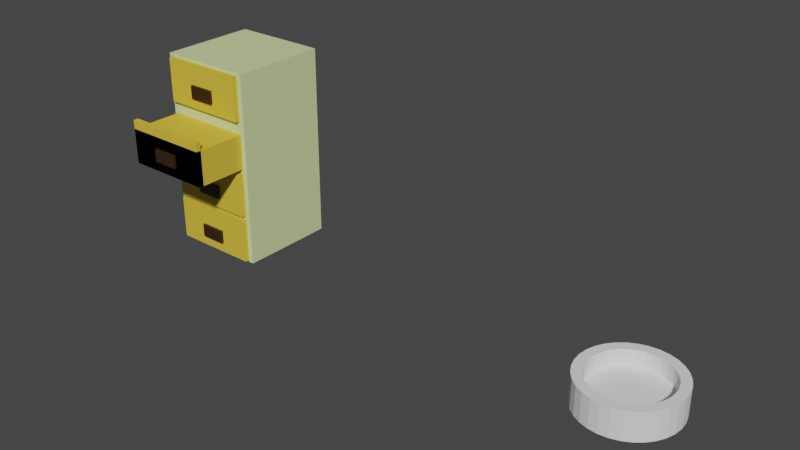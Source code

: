 # Source: filing-cabinet.blend  (saved by Blender 2.91.10; exported with 4.5.12 LTS)
import bpy
from mathutils import Matrix  # noqa: F401  (used for matrix-valued properties, if any)

bpy.ops.wm.read_factory_settings(use_empty=True)
scene = bpy.context.scene
scene.name = 'Scene'

# ---- collections
col_collection = bpy.data.collections.new('Collection'); scene.collection.children.link(col_collection)

# ---- materials (node trees are filled in below, after node groups)
mat_handle = bpy.data.materials.new('Handle')
mat_handle.alpha_threshold = 0.0
mat_handle.use_transparent_shadow = False
mat_handle.line_color = (0.0, 0.0, 0.0, 1.0)
mat_drawers = bpy.data.materials.new('Drawers')
mat_drawers.use_transparent_shadow = False
mat_cabinet = bpy.data.materials.new('Cabinet')
mat_cabinet.use_transparent_shadow = False

# ---- material node trees
mat_handle.use_nodes = True; mat_handle.node_tree.nodes.clear()
_N = mat_handle.node_tree.nodes; _L = mat_handle.node_tree.links
n0 = _N.new('ShaderNodeOutputMaterial'); n0.name = 'Material Output'; n0.location = (300, 300)
n1 = _N.new('ShaderNodeBsdfPrincipled'); n1.name = 'Principled BSDF'; n1.location = (10, 300)
n1.distribution = 'GGX'
n1.subsurface_method = 'BURLEY'
n1.inputs[0].default_value = (0.03741, 0.017, 0.004091, 1.0)
n1.inputs[2].default_value = 0.4
n1.inputs[3].default_value = 1.45
n1.inputs[27].default_value = (0.0, 0.0, 0.0, 1.0)
n1.inputs[28].default_value = 1.0
_L.new(n1.outputs[0], n0.inputs[0])
n0.is_active_output = True
mat_drawers.use_nodes = True; mat_drawers.node_tree.nodes.clear()
_N = mat_drawers.node_tree.nodes; _L = mat_drawers.node_tree.links
n0 = _N.new('ShaderNodeBsdfPrincipled'); n0.name = 'Principled BSDF'; n0.location = (10, 300)
n0.distribution = 'GGX'
n0.subsurface_method = 'BURLEY'
n0.inputs[0].default_value = (0.7743, 0.5466, 0.05182, 1.0)
n0.inputs[3].default_value = 1.45
n0.inputs[27].default_value = (0.0, 0.0, 0.0, 1.0)
n0.inputs[28].default_value = 1.0
n1 = _N.new('ShaderNodeOutputMaterial'); n1.name = 'Material Output'; n1.location = (300, 300)
_L.new(n0.outputs[0], n1.inputs[0])
n1.is_active_output = True
mat_cabinet.use_nodes = True; mat_cabinet.node_tree.nodes.clear()
_N = mat_cabinet.node_tree.nodes; _L = mat_cabinet.node_tree.links
n0 = _N.new('ShaderNodeBsdfPrincipled'); n0.name = 'Principled BSDF'; n0.location = (10, 300)
n0.distribution = 'GGX'
n0.subsurface_method = 'BURLEY'
n0.inputs[0].default_value = (0.6928, 0.8, 0.3853, 1.0)
n0.inputs[3].default_value = 1.45
n0.inputs[27].default_value = (0.0, 0.0, 0.0, 1.0)
n0.inputs[28].default_value = 1.0
n1 = _N.new('ShaderNodeOutputMaterial'); n1.name = 'Material Output'; n1.location = (300, 300)
_L.new(n0.outputs[0], n1.inputs[0])
n1.is_active_output = True

# ---- world
world_world = bpy.data.worlds.new('World'); scene.world = world_world
world_world.use_nodes = True; world_world.node_tree.nodes.clear()
_N = world_world.node_tree.nodes; _L = world_world.node_tree.links
n0 = _N.new('ShaderNodeOutputWorld'); n0.name = 'World Output'; n0.location = (300, 300)
n1 = _N.new('ShaderNodeBackground'); n1.name = 'Background'; n1.location = (10, 300)
n1.inputs[0].default_value = (0.05088, 0.05088, 0.05088, 1.0)
_L.new(n1.outputs[0], n0.inputs[0])
n0.is_active_output = True
world_world.color = (0.05088, 0.05088, 0.05088)
world_world.use_sun_shadow = False
world_world.sun_shadow_jitter_overblur = 0.0

# ---- meshes
me_cube = bpy.data.meshes.new('Cube')
me_cube.from_pydata([(1.0, 1.0, 4.0), (1.0, 1.0, 0.0), (1.0, -1.0, 4.0), (1.0, -1.0, 0.0), (-1.0, 1.0, 4.0), (-1.0, 1.0, 0.0), (-1.0, -1.0, 4.0), (-1.0, -1.0, 0.0), (-0.9, -1.1, 0.05), (-0.9, -1.1, 0.95), (-0.9, 0.9, 0.05), (-0.9, 0.9, 0.95), (0.9, -1.1, 0.05), (0.9, -1.1, 0.95), (0.9, 0.9, 0.05), (0.9, 0.9, 0.95), (-0.9, -1.1, 1.05), (-0.9, -1.1, 1.95), (-0.9, 0.9, 1.05), (-0.9, 0.9, 1.95), (0.9, -1.1, 1.05), (0.9, -1.1, 1.95), (0.9, 0.9, 1.05), (0.9, 0.9, 1.95), (-0.9, -2.1, 2.05), (-0.9, -2.1, 2.95), (-0.9, -2.0, 2.05), (-0.9, -2.0, 2.95), (0.9, -2.1, 2.05), (0.9, -2.1, 2.95), (0.9, -2.0, 2.05), (0.9, -2.0, 2.95), (-0.9, -1.1, 3.05), (-0.9, -1.1, 3.95), (-0.9, 0.9, 3.05), (-0.9, 0.9, 3.95), (0.9, -1.1, 3.05), (0.9, -1.1, 3.95), (0.9, 0.9, 3.05), (0.9, 0.9, 3.95), (-0.27, -1.15, 3.265), (-0.27, -1.15, 3.535), (-0.27, 0.85, 3.265), (-0.27, 0.85, 3.535), (0.27, -1.15, 3.265), (0.27, -1.15, 3.535), (0.27, 0.85, 3.265), (0.27, 0.85, 3.535), (-0.27, -2.15, 2.265), (-0.27, -2.15, 2.535), (-0.27, -0.15, 2.265), (-0.27, -0.15, 2.535), (0.27, -2.15, 2.265), (0.27, -2.15, 2.535), (0.27, -0.15, 2.265), (0.27, -0.15, 2.535), (-0.27, -1.15, 1.265), (-0.27, -1.15, 1.535), (-0.27, 0.85, 1.265), (-0.27, 0.85, 1.535), (0.27, -1.15, 1.265), (0.27, -1.15, 1.535), (0.27, 0.85, 1.265), (0.27, 0.85, 1.535), (-0.27, -1.15, 0.265), (-0.27, -1.15, 0.535), (-0.27, 0.85, 0.265), (-0.27, 0.85, 0.535), (0.27, -1.15, 0.265), (0.27, -1.15, 0.535), (0.27, 0.85, 0.265), (0.27, 0.85, 0.535), (-0.9, -2.1, 2.05), (-0.9, -2.1, 2.77), (-0.9, -0.1, 2.05), (-0.9, -0.1, 2.77), (0.9, -2.1, 2.05), (0.9, -2.1, 2.77), (0.9, -0.1, 2.05), (0.9, -0.1, 2.77)], [], [(0, 4, 6, 2), (3, 2, 6, 7), (7, 6, 4, 5), (5, 1, 3, 7), (1, 0, 2, 3), (5, 4, 0, 1), (8, 9, 11, 10), (10, 11, 15, 14), (14, 15, 13, 12), (12, 13, 9, 8), (10, 14, 12, 8), (15, 11, 9, 13), (16, 17, 19, 18), (18, 19, 23, 22), (22, 23, 21, 20), (20, 21, 17, 16), (18, 22, 20, 16), (23, 19, 17, 21), (24, 25, 27, 26), (26, 27, 31, 30), (30, 31, 29, 28), (28, 29, 25, 24), (26, 30, 28, 24), (31, 27, 25, 29), (32, 33, 35, 34), (34, 35, 39, 38), (38, 39, 37, 36), (36, 37, 33, 32), (34, 38, 36, 32), (39, 35, 33, 37), (40, 41, 43, 42), (42, 43, 47, 46), (46, 47, 45, 44), (44, 45, 41, 40), (42, 46, 44, 40), (47, 43, 41, 45), (48, 49, 51, 50), (50, 51, 55, 54), (54, 55, 53, 52), (52, 53, 49, 48), (50, 54, 52, 48), (55, 51, 49, 53), (56, 57, 59, 58), (58, 59, 63, 62), (62, 63, 61, 60), (60, 61, 57, 56), (58, 62, 60, 56), (63, 59, 57, 61), (64, 65, 67, 66), (66, 67, 71, 70), (70, 71, 69, 68), (68, 69, 65, 64), (66, 70, 68, 64), (71, 67, 65, 69), (72, 73, 75, 74), (74, 75, 79, 78), (78, 79, 77, 76), (76, 77, 73, 72), (74, 78, 76, 72), (79, 75, 73, 77)])
me_cube.polygons.foreach_set('material_index', [2, 2, 2, 2, 2, 2, 1, 1, 1, 1, 1, 1, 1, 1, 1, 1, 1, 1, 1, 1, 1, 1, 1, 1, 1, 1, 1, 1, 1, 1, 0, 0, 0, 0, 0, 0, 0, 0, 0, 0, 0, 0, 0, 0, 0, 0, 0, 0, 0, 0, 0, 0, 0, 0, 1, 1, 1, 1, 1, 1])
_uv = me_cube.uv_layers.new(name='UVMap')
_uv.uv.foreach_set('vector', [0.625, 0.5, 0.875, 0.5, 0.875, 0.75, 0.625, 0.75, 0.375, 0.75, 0.625, 0.75, 0.625, 1.0, 0.375, 1.0, 0.375, 0.0, 0.625, 0.0, 0.625, 0.25, 0.375, 0.25, 0.125, 0.5, 0.375, 0.5, 0.375, 0.75, 0.125, 0.75, 0.375, 0.5, 0.625, 0.5, 0.625, 0.75, 0.375, 0.75, 0.375, 0.25, 0.625, 0.25, 0.625, 0.5, 0.375, 0.5, 0.375, 0.0, 0.625, 0.0, 0.625, 0.25, 0.375, 0.25, 0.375, 0.25, 0.625, 0.25, 0.625, 0.5, 0.375, 0.5, 0.375, 0.5, 0.625, 0.5, 0.625, 0.75, 0.375, 0.75, 0.375, 0.75, 0.625, 0.75, 0.625, 1.0, 0.375, 1.0, 0.125, 0.5, 0.375, 0.5, 0.375, 0.75, 0.125, 0.75, 0.625, 0.5, 0.875, 0.5, 0.875, 0.75, 0.625, 0.75, 0.375, 0.0, 0.625, 0.0, 0.625, 0.25, 0.375, 0.25, 0.375, 0.25, 0.625, 0.25, 0.625, 0.5, 0.375, 0.5, 0.375, 0.5, 0.625, 0.5, 0.625, 0.75, 0.375, 0.75, 0.375, 0.75, 0.625, 0.75, 0.625, 1.0, 0.375, 1.0, 0.125, 0.5, 0.375, 0.5, 0.375, 0.75, 0.125, 0.75, 0.625, 0.5, 0.875, 0.5, 0.875, 0.75, 0.625, 0.75, 0.375, 0.0, 0.625, 0.0, 0.625, 0.25, 0.375, 0.25, 0.375, 0.25, 0.625, 0.25, 0.625, 0.5, 0.375, 0.5, 0.375, 0.5, 0.625, 0.5, 0.625, 0.75, 0.375, 0.75, 0.375, 0.75, 0.625, 0.75, 0.625, 1.0, 0.375, 1.0, 0.125, 0.5, 0.375, 0.5, 0.375, 0.75, 0.125, 0.75, 0.625, 0.5, 0.875, 0.5, 0.875, 0.75, 0.625, 0.75, 0.375, 0.0, 0.625, 0.0, 0.625, 0.25, 0.375, 0.25, 0.375, 0.25, 0.625, 0.25, 0.625, 0.5, 0.375, 0.5, 0.375, 0.5, 0.625, 0.5, 0.625, 0.75, 0.375, 0.75, 0.375, 0.75, 0.625, 0.75, 0.625, 1.0, 0.375, 1.0, 0.125, 0.5, 0.375, 0.5, 0.375, 0.75, 0.125, 0.75, 0.625, 0.5, 0.875, 0.5, 0.875, 0.75, 0.625, 0.75, 0.375, 0.0, 0.625, 0.0, 0.625, 0.25, 0.375, 0.25, 0.375, 0.25, 0.625, 0.25, 0.625, 0.5, 0.375, 0.5, 0.375, 0.5, 0.625, 0.5, 0.625, 0.75, 0.375, 0.75, 0.375, 0.75, 0.625, 0.75, 0.625, 1.0, 0.375, 1.0, 0.125, 0.5, 0.375, 0.5, 0.375, 0.75, 0.125, 0.75, 0.625, 0.5, 0.875, 0.5, 0.875, 0.75, 0.625, 0.75, 0.375, 0.0, 0.625, 0.0, 0.625, 0.25, 0.375, 0.25, 0.375, 0.25, 0.625, 0.25, 0.625, 0.5, 0.375, 0.5, 0.375, 0.5, 0.625, 0.5, 0.625, 0.75, 0.375, 0.75, 0.375, 0.75, 0.625, 0.75, 0.625, 1.0, 0.375, 1.0, 0.125, 0.5, 0.375, 0.5, 0.375, 0.75, 0.125, 0.75, 0.625, 0.5, 0.875, 0.5, 0.875, 0.75, 0.625, 0.75, 0.375, 0.0, 0.625, 0.0, 0.625, 0.25, 0.375, 0.25, 0.375, 0.25, 0.625, 0.25, 0.625, 0.5, 0.375, 0.5, 0.375, 0.5, 0.625, 0.5, 0.625, 0.75, 0.375, 0.75, 0.375, 0.75, 0.625, 0.75, 0.625, 1.0, 0.375, 1.0, 0.125, 0.5, 0.375, 0.5, 0.375, 0.75, 0.125, 0.75, 0.625, 0.5, 0.875, 0.5, 0.875, 0.75, 0.625, 0.75, 0.375, 0.0, 0.625, 0.0, 0.625, 0.25, 0.375, 0.25, 0.375, 0.25, 0.625, 0.25, 0.625, 0.5, 0.375, 0.5, 0.375, 0.5, 0.625, 0.5, 0.625, 0.75, 0.375, 0.75, 0.375, 0.75, 0.625, 0.75, 0.625, 1.0, 0.375, 1.0, 0.125, 0.5, 0.375, 0.5, 0.375, 0.75, 0.125, 0.75, 0.625, 0.5, 0.875, 0.5, 0.875, 0.75, 0.625, 0.75, 0.375, 0.0, 0.625, 0.0, 0.625, 0.25, 0.375, 0.25, 0.375, 0.25, 0.625, 0.25, 0.625, 0.5, 0.375, 0.5, 0.375, 0.5, 0.625, 0.5, 0.625, 0.75, 0.375, 0.75, 0.375, 0.75, 0.625, 0.75, 0.625, 1.0, 0.375, 1.0, 0.125, 0.5, 0.375, 0.5, 0.375, 0.75, 0.125, 0.75, 0.625, 0.5, 0.875, 0.5, 0.875, 0.75, 0.625, 0.75])
me_cube.materials.append(mat_handle)
me_cube.materials.append(mat_drawers)
me_cube.materials.append(mat_cabinet)
me_cube.use_remesh_preserve_volume = False
me_cube.use_remesh_preserve_attributes = False
me_cube.use_mirror_vertex_groups = False
me_cube.update()
me_cylinder = bpy.data.meshes.new('Cylinder')
me_cylinder.from_pydata([(0.0, 0.8, -0.04), (0.1561, 0.7846, -0.04), (0.3061, 0.7391, -0.04), (0.4445, 0.6652, -0.04), (0.5657, 0.5657, -0.04), (0.6652, 0.4445, -0.04), (0.7391, 0.3061, -0.04), (0.7846, 0.1561, -0.04), (0.8, 6.04e-08, -0.04), (0.7846, -0.1561, -0.04), (0.7391, -0.3061, -0.04), (0.6652, -0.4445, -0.04), (0.5657, -0.5657, -0.04), (0.4445, -0.6652, -0.04), (0.3061, -0.7391, -0.04), (0.1561, -0.7846, -0.04), (-2.607e-07, -0.8, -0.04), (-0.1561, -0.7846, -0.04), (-0.3061, -0.7391, -0.04), (-0.4445, -0.6652, -0.04), (-0.5657, -0.5657, -0.04), (-0.6652, -0.4445, -0.04), (-0.7391, -0.3061, -0.04), (-0.7846, -0.1561, -0.04), (-0.8, 7.725e-07, -0.04), (-0.7846, 0.1561, -0.04), (-0.7391, 0.3061, -0.04), (-0.6652, 0.4445, -0.04), (-0.5657, 0.5657, -0.04), (-0.4445, 0.6652, -0.04), (-0.3061, 0.7391, -0.04), (-0.1561, 0.7846, -0.04), (0.0, 1.0, -0.3), (0.0, 1.0, 0.3), (0.1951, 0.9808, -0.3), (0.1951, 0.9808, 0.3), (0.3827, 0.9239, -0.3), (0.3827, 0.9239, 0.3), (0.5556, 0.8315, -0.3), (0.5556, 0.8315, 0.3), (0.7071, 0.7071, -0.3), (0.7071, 0.7071, 0.3), (0.8315, 0.5556, -0.3), (0.8315, 0.5556, 0.3), (0.9239, 0.3827, -0.3), (0.9239, 0.3827, 0.3), (0.9808, 0.1951, -0.3), (0.9808, 0.1951, 0.3), (1.0, 7.55e-08, -0.3), (1.0, 7.55e-08, 0.3), (0.9808, -0.1951, -0.3), (0.9808, -0.1951, 0.3), (0.9239, -0.3827, -0.3), (0.9239, -0.3827, 0.3), (0.8315, -0.5556, -0.3), (0.8315, -0.5556, 0.3), (0.7071, -0.7071, -0.3), (0.7071, -0.7071, 0.3), (0.5556, -0.8315, -0.3), (0.5556, -0.8315, 0.3), (0.3827, -0.9239, -0.3), (0.3827, -0.9239, 0.3), (0.1951, -0.9808, -0.3), (0.1951, -0.9808, 0.3), (-3.258e-07, -1.0, -0.3), (-3.258e-07, -1.0, 0.3), (-0.1951, -0.9808, -0.3), (-0.1951, -0.9808, 0.3), (-0.3827, -0.9239, -0.3), (-0.3827, -0.9239, 0.3), (-0.5556, -0.8315, -0.3), (-0.5556, -0.8315, 0.3), (-0.7071, -0.7071, -0.3), (-0.7071, -0.7071, 0.3), (-0.8315, -0.5556, -0.3), (-0.8315, -0.5556, 0.3), (-0.9239, -0.3827, -0.3), (-0.9239, -0.3827, 0.3), (-0.9808, -0.1951, -0.3), (-0.9808, -0.1951, 0.3), (-1.0, 9.656e-07, -0.3), (-1.0, 9.656e-07, 0.3), (-0.9808, 0.1951, -0.3), (-0.9808, 0.1951, 0.3), (-0.9239, 0.3827, -0.3), (-0.9239, 0.3827, 0.3), (-0.8315, 0.5556, -0.3), (-0.8315, 0.5556, 0.3), (-0.7071, 0.7071, -0.3), (-0.7071, 0.7071, 0.3), (-0.5556, 0.8315, -0.3), (-0.5556, 0.8315, 0.3), (-0.3827, 0.9239, -0.3), (-0.3827, 0.9239, 0.3), (-0.1951, 0.9808, -0.3), (-0.1951, 0.9808, 0.3), (0.3061, -0.7391, 0.3), (-0.4445, 0.6652, 0.3), (0.0, 0.8, 0.3), (0.1561, -0.7846, 0.3), (-0.3061, 0.7391, 0.3), (0.1561, 0.7846, 0.3), (-2.607e-07, -0.8, 0.3), (-0.1561, 0.7846, 0.3), (0.3061, 0.7391, 0.3), (-0.1561, -0.7846, 0.3), (-0.3061, -0.7391, 0.3), (0.4445, 0.6652, 0.3), (-0.4445, -0.6652, 0.3), (-0.5657, -0.5657, 0.3), (0.5657, 0.5657, 0.3), (-0.5657, 0.5657, 0.3), (-0.6652, -0.4445, 0.3), (0.6652, 0.4445, 0.3), (-0.7391, -0.3061, 0.3), (0.7391, 0.3061, 0.3), (-0.7846, -0.1561, 0.3), (0.7846, 0.1561, 0.3), (-0.8, 7.725e-07, 0.3), (0.8, 6.04e-08, 0.3), (-0.7846, 0.1561, 0.3), (0.7846, -0.1561, 0.3), (0.7391, -0.3061, 0.3), (-0.7391, 0.3061, 0.3), (0.6652, -0.4445, 0.3), (0.5657, -0.5657, 0.3), (-0.6652, 0.4445, 0.3), (0.4445, -0.6652, 0.3)], [], [(32, 33, 35, 34), (34, 35, 37, 36), (36, 37, 39, 38), (38, 39, 41, 40), (40, 41, 43, 42), (42, 43, 45, 44), (44, 45, 47, 46), (46, 47, 49, 48), (48, 49, 51, 50), (50, 51, 53, 52), (52, 53, 55, 54), (54, 55, 57, 56), (56, 57, 59, 58), (58, 59, 61, 60), (60, 61, 63, 62), (62, 63, 65, 64), (64, 65, 67, 66), (66, 67, 69, 68), (68, 69, 71, 70), (70, 71, 73, 72), (72, 73, 75, 74), (74, 75, 77, 76), (76, 77, 79, 78), (78, 79, 81, 80), (80, 81, 83, 82), (82, 83, 85, 84), (84, 85, 87, 86), (86, 87, 89, 88), (88, 89, 91, 90), (90, 91, 93, 92), (92, 93, 95, 94), (94, 95, 33, 32), (32, 34, 36, 38, 40, 42, 44, 46, 48, 50, 52, 54, 56, 58, 60, 62, 64, 66, 68, 70, 72, 74, 76, 78, 80, 82, 84, 86, 88, 90, 92, 94), (98, 0, 1, 101), (101, 1, 2, 104), (104, 2, 3, 107), (107, 3, 4, 110), (4, 5, 113, 110), (5, 6, 115, 113), (6, 7, 117, 115), (7, 8, 119, 117), (8, 9, 121, 119), (9, 10, 122, 121), (10, 11, 124, 122), (11, 12, 125, 124), (12, 13, 127, 125), (13, 14, 96, 127), (14, 15, 99, 96), (15, 16, 102, 99), (16, 17, 105, 102), (17, 18, 106, 105), (18, 19, 108, 106), (19, 20, 109, 108), (109, 20, 21, 112), (112, 21, 22, 114), (114, 22, 23, 116), (116, 23, 24, 118), (118, 24, 25, 120), (120, 25, 26, 123), (123, 26, 27, 126), (126, 27, 28, 111), (111, 28, 29, 97), (97, 29, 30, 100), (100, 30, 31, 103), (103, 31, 0, 98), (7, 6, 5, 4, 3, 2, 1, 0, 31, 30, 29, 28, 27, 26, 25, 24, 23, 22, 21, 20, 19, 18, 17, 16, 15, 14, 13, 12, 11, 10, 9, 8), (89, 87, 85, 83, 81, 79, 77, 75, 73, 71, 69, 67, 65, 63, 61, 59, 57, 55, 53, 51, 49, 47, 45, 43, 41, 110, 113, 115, 117, 119, 121, 122, 124, 125, 127, 96, 99, 102, 105, 106, 108, 109, 112, 114, 116, 118, 120, 123, 126, 111), (110, 41, 39, 37, 35, 33, 95, 93, 91, 89, 111, 97, 100, 103, 98, 101, 104, 107)])
_uv = me_cylinder.uv_layers.new(name='UVMap')
_uv.uv.foreach_set('vector', [1.0, 0.5, 1.0, 1.0, 0.9688, 1.0, 0.9688, 0.5, 0.9688, 0.5, 0.9688, 1.0, 0.9375, 1.0, 0.9375, 0.5, 0.9375, 0.5, 0.9375, 1.0, 0.9062, 1.0, 0.9062, 0.5, 0.9062, 0.5, 0.9062, 1.0, 0.875, 1.0, 0.875, 0.5, 0.875, 0.5, 0.875, 1.0, 0.8438, 1.0, 0.8438, 0.5, 0.8438, 0.5, 0.8438, 1.0, 0.8125, 1.0, 0.8125, 0.5, 0.8125, 0.5, 0.8125, 1.0, 0.7812, 1.0, 0.7812, 0.5, 0.7812, 0.5, 0.7812, 1.0, 0.75, 1.0, 0.75, 0.5, 0.75, 0.5, 0.75, 1.0, 0.7188, 1.0, 0.7188, 0.5, 0.7188, 0.5, 0.7188, 1.0, 0.6875, 1.0, 0.6875, 0.5, 0.6875, 0.5, 0.6875, 1.0, 0.6562, 1.0, 0.6562, 0.5, 0.6562, 0.5, 0.6562, 1.0, 0.625, 1.0, 0.625, 0.5, 0.625, 0.5, 0.625, 1.0, 0.5938, 1.0, 0.5938, 0.5, 0.5938, 0.5, 0.5938, 1.0, 0.5625, 1.0, 0.5625, 0.5, 0.5625, 0.5, 0.5625, 1.0, 0.5312, 1.0, 0.5312, 0.5, 0.5312, 0.5, 0.5312, 1.0, 0.5, 1.0, 0.5, 0.5, 0.5, 0.5, 0.5, 1.0, 0.4688, 1.0, 0.4688, 0.5, 0.4688, 0.5, 0.4688, 1.0, 0.4375, 1.0, 0.4375, 0.5, 0.4375, 0.5, 0.4375, 1.0, 0.4062, 1.0, 0.4062, 0.5, 0.4062, 0.5, 0.4062, 1.0, 0.375, 1.0, 0.375, 0.5, 0.375, 0.5, 0.375, 1.0, 0.3438, 1.0, 0.3438, 0.5, 0.3438, 0.5, 0.3438, 1.0, 0.3125, 1.0, 0.3125, 0.5, 0.3125, 0.5, 0.3125, 1.0, 0.2812, 1.0, 0.2812, 0.5, 0.2812, 0.5, 0.2812, 1.0, 0.25, 1.0, 0.25, 0.5, 0.25, 0.5, 0.25, 1.0, 0.2188, 1.0, 0.2188, 0.5, 0.2188, 0.5, 0.2188, 1.0, 0.1875, 1.0, 0.1875, 0.5, 0.1875, 0.5, 0.1875, 1.0, 0.1562, 1.0, 0.1562, 0.5, 0.1562, 0.5, 0.1562, 1.0, 0.125, 1.0, 0.125, 0.5, 0.125, 0.5, 0.125, 1.0, 0.09375, 1.0, 0.09375, 0.5, 0.09375, 0.5, 0.09375, 1.0, 0.0625, 1.0, 0.0625, 0.5, 0.0625, 0.5, 0.0625, 1.0, 0.03125, 1.0, 0.03125, 0.5, 0.03125, 0.5, 0.03125, 1.0, 0.0, 1.0, 0.0, 0.5, 0.75, 0.49, 0.7968, 0.4854, 0.8418, 0.4717, 0.8833, 0.4496, 0.9197, 0.4197, 0.9496, 0.3833, 0.9717, 0.3418, 0.9854, 0.2968, 0.99, 0.25, 0.9854, 0.2032, 0.9717, 0.1582, 0.9496, 0.1167, 0.9197, 0.08029, 0.8833, 0.05045, 0.8418, 0.02827, 0.7968, 0.01461, 0.75, 0.01, 0.7032, 0.01461, 0.6582, 0.02827, 0.6167, 0.05045, 0.5803, 0.08029, 0.5504, 0.1167, 0.5283, 0.1582, 0.5146, 0.2032, 0.51, 0.25, 0.5146, 0.2968, 0.5283, 0.3418, 0.5504, 0.3833, 0.5803, 0.4197, 0.6167, 0.4496, 0.6582, 0.4717, 0.7032, 0.4854, 1.0, 0.8542, 1.0, 0.5, 0.9688, 0.5, 0.9688, 0.8542, 0.9688, 0.8542, 0.9688, 0.5, 0.9375, 0.5, 0.9375, 0.8542, 0.9375, 0.8542, 0.9375, 0.5, 0.9062, 0.5, 0.9062, 0.8542, 0.9062, 0.8542, 0.9062, 0.5, 0.875, 0.5, 0.875, 0.8542, 0.875, 0.5, 0.8438, 0.5, 0.8438, 0.8542, 0.875, 0.8542, 0.8438, 0.5, 0.8125, 0.5, 0.8125, 0.8542, 0.8438, 0.8542, 0.8125, 0.5, 0.7812, 0.5, 0.7812, 0.8542, 0.8125, 0.8542, 0.7812, 0.5, 0.75, 0.5, 0.75, 0.8542, 0.7812, 0.8542, 0.75, 0.5, 0.7188, 0.5, 0.7188, 0.8542, 0.75, 0.8542, 0.7188, 0.5, 0.6875, 0.5, 0.6875, 0.8542, 0.7188, 0.8542, 0.6875, 0.5, 0.6562, 0.5, 0.6562, 0.8542, 0.6875, 0.8542, 0.6562, 0.5, 0.625, 0.5, 0.625, 0.8542, 0.6562, 0.8542, 0.625, 0.5, 0.5938, 0.5, 0.5938, 0.8542, 0.625, 0.8542, 0.5938, 0.5, 0.5625, 0.5, 0.5625, 0.8542, 0.5938, 0.8542, 0.5625, 0.5, 0.5312, 0.5, 0.5312, 0.8542, 0.5625, 0.8542, 0.5312, 0.5, 0.5, 0.5, 0.5, 0.8542, 0.5312, 0.8542, 0.5, 0.5, 0.4688, 0.5, 0.4688, 0.8542, 0.5, 0.8542, 0.4688, 0.5, 0.4375, 0.5, 0.4375, 0.8542, 0.4688, 0.8542, 0.4375, 0.5, 0.4062, 0.5, 0.4062, 0.8542, 0.4375, 0.8542, 0.4062, 0.5, 0.375, 0.5, 0.375, 0.8542, 0.4062, 0.8542, 0.375, 0.8542, 0.375, 0.5, 0.3438, 0.5, 0.3438, 0.8542, 0.3438, 0.8542, 0.3438, 0.5, 0.3125, 0.5, 0.3125, 0.8542, 0.3125, 0.8542, 0.3125, 0.5, 0.2812, 0.5, 0.2812, 0.8542, 0.2812, 0.8542, 0.2812, 0.5, 0.25, 0.5, 0.25, 0.8542, 0.25, 0.8542, 0.25, 0.5, 0.2188, 0.5, 0.2188, 0.8542, 0.2188, 0.8542, 0.2188, 0.5, 0.1875, 0.5, 0.1875, 0.8542, 0.1875, 0.8542, 0.1875, 0.5, 0.1562, 0.5, 0.1562, 0.8542, 0.1562, 0.8542, 0.1562, 0.5, 0.125, 0.5, 0.125, 0.8542, 0.125, 0.8542, 0.125, 0.5, 0.09375, 0.5, 0.09375, 0.8542, 0.09375, 0.8542, 0.09375, 0.5, 0.0625, 0.5, 0.0625, 0.8542, 0.0625, 0.8542, 0.0625, 0.5, 0.03125, 0.5, 0.03125, 0.8542, 0.03125, 0.8542, 0.03125, 0.5, 0.0, 0.5, 0.0, 0.8542, 0.9854, 0.2968, 0.9717, 0.3418, 0.9496, 0.3833, 0.9197, 0.4197, 0.8833, 0.4496, 0.8418, 0.4717, 0.7968, 0.4854, 0.75, 0.49, 0.7032, 0.4854, 0.6582, 0.4717, 0.6167, 0.4496, 0.5803, 0.4197, 0.5504, 0.3833, 0.5283, 0.3418, 0.5146, 0.2968, 0.51, 0.25, 0.5146, 0.2032, 0.5283, 0.1582, 0.5504, 0.1167, 0.5803, 0.08029, 0.6167, 0.05045, 0.6582, 0.02827, 0.7032, 0.01461, 0.75, 0.01, 0.7968, 0.01461, 0.8418, 0.02827, 0.8833, 0.05045, 0.9197, 0.08029, 0.9496, 0.1167, 0.9717, 0.1582, 0.9854, 0.2032, 0.99, 0.25, 0.08029, 0.4197, 0.05045, 0.3833, 0.02827, 0.3418, 0.01461, 0.2968, 0.01, 0.25, 0.01461, 0.2032, 0.02827, 0.1582, 0.05045, 0.1167, 0.08029, 0.08029, 0.1167, 0.05045, 0.1582, 0.02827, 0.2032, 0.01461, 0.25, 0.01, 0.2968, 0.01461, 0.3418, 0.02827, 0.3833, 0.05045, 0.4197, 0.08029, 0.4496, 0.1167, 0.4717, 0.1582, 0.4854, 0.2032, 0.49, 0.25, 0.4854, 0.2968, 0.4717, 0.3418, 0.4496, 0.3833, 0.4197, 0.4197, 0.3858, 0.3858, 0.4096, 0.3567, 0.4274, 0.3235, 0.4383, 0.2875, 0.442, 0.25, 0.4383, 0.2125, 0.4274, 0.1765, 0.4096, 0.1433, 0.3858, 0.1142, 0.3567, 0.09036, 0.3235, 0.07262, 0.2875, 0.06169, 0.25, 0.058, 0.2125, 0.06169, 0.1765, 0.07262, 0.1433, 0.09036, 0.1142, 0.1142, 0.09036, 0.1433, 0.07262, 0.1765, 0.06169, 0.2125, 0.058, 0.25, 0.06169, 0.2875, 0.07262, 0.3235, 0.09036, 0.3567, 0.1142, 0.3858, 0.3858, 0.3858, 0.4197, 0.4197, 0.3833, 0.4496, 0.3418, 0.4717, 0.2968, 0.4854, 0.25, 0.49, 0.2032, 0.4854, 0.1582, 0.4717, 0.1167, 0.4496, 0.08029, 0.4197, 0.1142, 0.3858, 0.1433, 0.4096, 0.1765, 0.4274, 0.2125, 0.4383, 0.25, 0.442, 0.2875, 0.4383, 0.3235, 0.4274, 0.3567, 0.4096])
me_cylinder.use_remesh_fix_poles = True
me_cylinder.use_remesh_preserve_attributes = False
me_cylinder.use_mirror_vertex_groups = False
me_cylinder.update()

# ---- objects
ob_cube = bpy.data.objects.new('Cube', me_cube)
ob_ashtray = bpy.data.objects.new('Ashtray', me_cylinder)

# ---- transforms, parenting, visibility, modifiers, constraints
ob_cube.location = (-9.0, 1.344e-07, 0.0)
ob_cube.lock_rotations_4d = False
ob_cube.empty_display_type = 'ARROWS'
ob_cube.lineart.crease_threshold = 0.0
ob_ashtray.location = (0.0, 0.0, 0.0)
ob_ashtray.lineart.crease_threshold = 0.0

# ---- collection membership
col_collection.objects.link(ob_cube)
col_collection.objects.link(ob_ashtray)

# ---- scene / render settings (as saved in the file)
scene.frame_start = 1; scene.frame_end = 250; scene.frame_set(1)
scene.render.engine = 'BLENDER_EEVEE_NEXT'
scene.cycles.use_denoising = False
scene.cycles.samples = 128
scene.cycles.sampling_pattern = 'TABULATED_SOBOL'
scene.cycles.use_adaptive_sampling = False
scene.cycles.use_light_tree = False
scene.view_settings.view_transform = 'Filmic'
bpy.context.view_layer.update()

# ---- added for rendering (the .blend has no active camera and no usable light): camera, sun
cam_auto = bpy.data.cameras.new('AutoCamera')
cam_auto.lens = 50.0
cam_auto.sensor_width = 36.0
cam_auto.clip_end = 1000.0
ob_auto_camera = bpy.data.objects.new('AutoCamera', cam_auto)
scene.collection.objects.link(ob_auto_camera)
ob_auto_camera.location = (6.80943, -14.1463, 10.8975)
ob_auto_camera.rotation_euler = (1.09748, -7.21219e-08, 0.694738)
scene.camera = ob_auto_camera
light_auto_sun = bpy.data.lights.new('AutoSun', 'SUN')
light_auto_sun.energy = 3.0
light_auto_sun.angle = 0.0523599
ob_auto_sun = bpy.data.objects.new('AutoSun', light_auto_sun)
scene.collection.objects.link(ob_auto_sun)
ob_auto_sun.rotation_euler = (0.872665, 0.174533, 0.523599)
bpy.context.view_layer.update()
